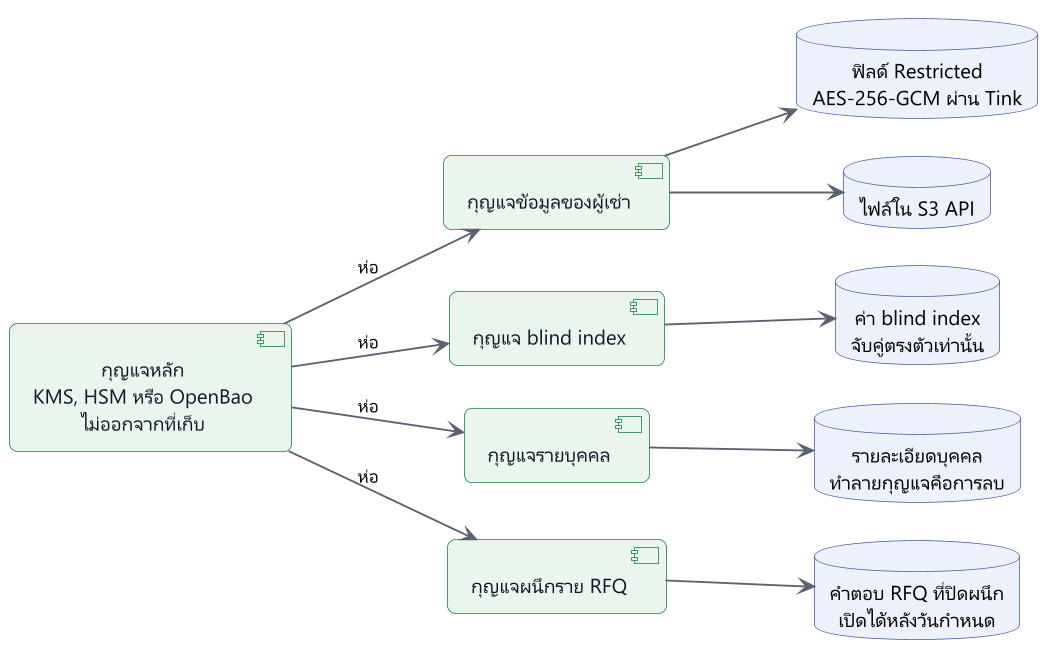

The diagram above was rendered by PlantUML. Its source (embedded in the PNG):
@startuml
!include include/common.puml
hide stereotype
' title.th: ลำดับชั้นของกุญแจ
' title.en: Key hierarchy
' desc.th: กุญแจหลักอยู่ใน KMS, HSM หรือ OpenBao และห่อกุญแจข้อมูลรายผู้เช่า กุญแจเหล่านี้เข้ารหัสฟิลด์ Restricted ไฟล์ และ blind index ซึ่งมีกุญแจของตนเอง กุญแจรายบุคคลเข้ารหัสรายละเอียดบุคคล กุญแจผนึกเข้ารหัสใบเสนอราคาที่ปิดผนึก ฐานข้อมูลเห็นเฉพาะข้อความเข้ารหัส
' desc.en: A master key in KMS, an HSM or OpenBao wraps the per-tenant data keys. These encrypt restricted fields and files, and the blind index has its own key. Per-subject keys encrypt personal details, and sealing keys encrypt sealed replies. The database sees ciphertext only.
left to right direction
skinparam nodesep 24
skinparam ranksep 80
component "$t("กุญแจหลัก\nKMS, HSM หรือ OpenBao\nไม่ออกจากที่เก็บ", "Master key\nKMS, HSM or OpenBao\nnever leaves")" as mk <<sec>>
component "$t("กุญแจข้อมูลของผู้เช่า", "Tenant data keys")" as dk <<sec>>
component "$t("กุญแจ blind index", "Blind index key")" as bk <<sec>>
component "$t("กุญแจรายบุคคล", "Per-subject keys")" as sk <<sec>>
component "$t("กุญแจผนึกราย RFQ", "Per-RFQ sealing keys")" as rk <<sec>>
database "$t("ฟิลด์ Restricted\nAES-256-GCM ผ่าน Tink", "Restricted fields\nAES-256-GCM through Tink")" as f
database "$t("ไฟล์ใน S3 API", "Files in S3 API storage")" as o
database "$t("ค่า blind index\nจับคู่ตรงตัวเท่านั้น", "Blind index values\nexact match only")" as b
database "$t("รายละเอียดบุคคล\nทำลายกุญแจคือการลบ", "Personal details\ndestroying the key erases")" as s
database "$t("คำตอบ RFQ ที่ปิดผนึก\nเปิดได้หลังวันกำหนด", "Sealed RFQ replies\nopen after the date")" as r
mk --> dk : $t("ห่อ", "wraps")
mk --> bk : $t("ห่อ", "wraps")
mk --> sk : $t("ห่อ", "wraps")
mk --> rk : $t("ห่อ", "wraps")
dk --> f
dk --> o
bk --> b
sk --> s
rk --> r
@enduml